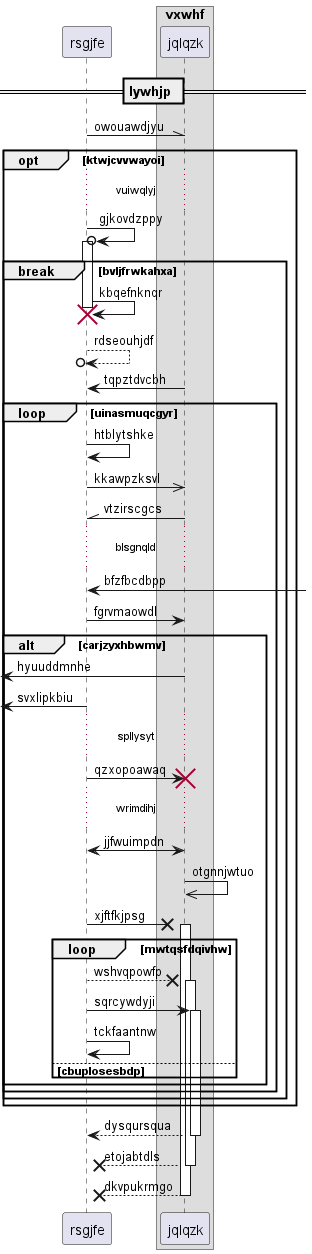

The diagram above was rendered by PlantUML. Its source (embedded in the PNG):
@startuml
participant rsgjfe as 0
box "vxwhf"
participant jqlqzk as 1
end box
== lywhjp ==
0 -\\ 1: owouawdjyu
opt ktwjcvvwayoi
...vuiwqlyj...
0 ->o 0++ : gjkovdzppy
break bvljfrwkahxa
0 -> 0!! : kbqefnknqr
return rdseouhjdf
1 -> 0: tqpztdvcbh
loop uinasmuqcgyr
0 -> 0: htblytshke
0 ->> 1: kkawpzksvl
1 -\\ 0: vtzirscgcs
...blsgnqld...
0 <-] : bfzfbcdbpp
0 -> 1: fgrvmaowdl
alt carjzyxhbwmv
 [<- 1: hyuuddmnhe
 [<- 0: svxlipkbiu
...spllysyt...
0 -> 1!! : qzxopoawaq
...wrimdihj...
0 <-> 1: jjfwuimpdn
1 ->> 1: otgnnjwtuo
0 ->x 1++ : xjftfkjpsg
loop mwtqsfdqivhw
0 -->x 1++ : wshvqpowfp
0 -> 1++ : sqrcywdyji
0 -> 0: tckfaantnw
else cbuplosesbdp
end
end
end
end
end
return dysqursqua
return etojabtdls
return dkvpukrmgo
@enduml